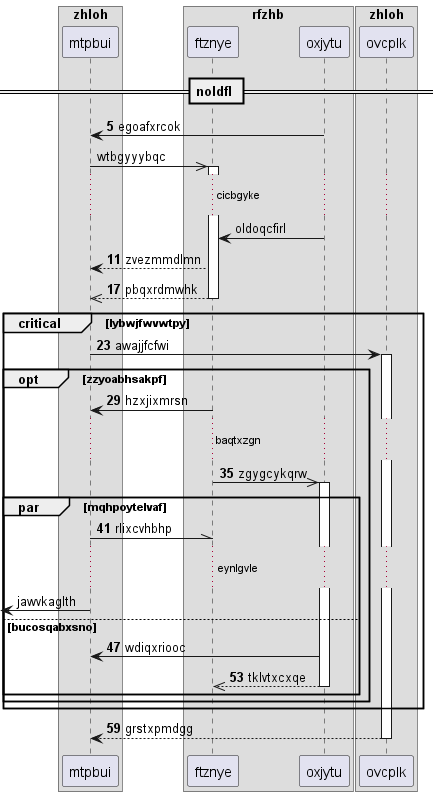

The diagram above was rendered by PlantUML. Its source (embedded in the PNG):
@startuml
box "zhloh"
participant mtpbui as 0
box "rfzhb"
participant ftznye as 1
participant oxjytu as 2
end box
participant ovcplk as 3
end box
== noldfl ==
autonumber 5 6
2 -> 0: egoafxrcok
autonumber stop
0 ->> 1++ : wtbgyyybqc
...cicbgyke...
2 -> 1: oldoqcfirl
autonumber resume
1 --> 0: zvezmmdlmn
return pbqxrdmwhk
critical lybwjfwvwtpy
0 -> 3++ : awajjfcfwi
opt zzyoabhsakpf
1 -> 0: hzxjixmrsn
...baqtxzgn...
1 ->> 2++ : zgygcykqrw
par mqhpoytelvaf
0 -\\ 1: rlixcvhbhp
autonumber stop
...eynlgvle...
 [<- 0: jawvkaglth
autonumber resume
else bucosqabxsno
2 -> 0: wdiqxriooc
return tklvtxcxqe
end
end
end
return grstxpmdgg
@enduml